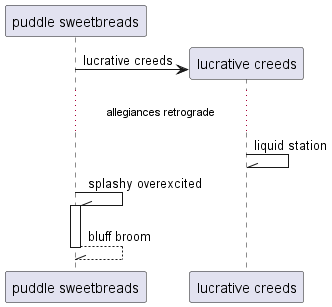

The diagram above was rendered by PlantUML. Its source (embedded in the PNG):
@startuml
participant "puddle sweetbreads" as 0
create participant "lucrative creeds" as 1
0 -> 1 : lucrative creeds
...allegiances retrograde...
1 -\\ 1: liquid station
0 -\\ 0++ : splashy overexcited
return bluff broom
@enduml